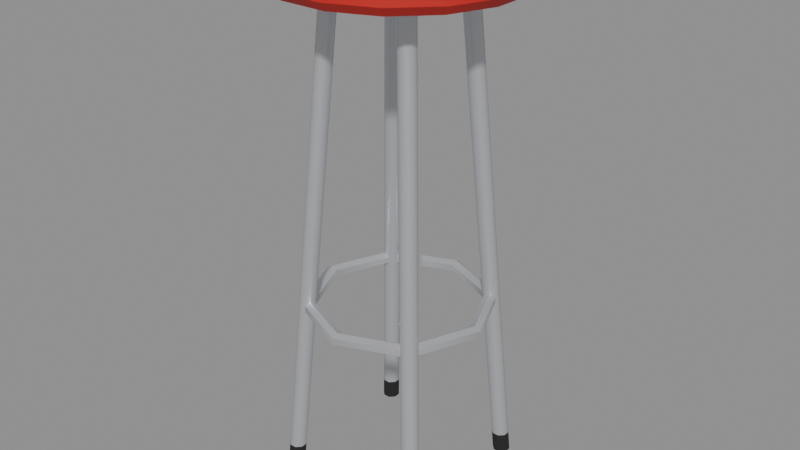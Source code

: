 # Source: banqueta.blend  (saved by Blender 5.3.31; exported with 4.5.12 LTS)
import bpy
from mathutils import Matrix  # noqa: F401  (used for matrix-valued properties, if any)

bpy.ops.wm.read_factory_settings(use_empty=True)
scene = bpy.context.scene
scene.name = 'Scene'

# ---- materials (node trees are filled in below, after node groups)
mat_m_pinturacarrito = bpy.data.materials.new('M_PinturaCarrito')
mat_m_pinturacarrito.diffuse_color = (0.5711, 0.01521, 0.01033, 1.0)
mat_m_acero = bpy.data.materials.new('M_Acero')
mat_m_acero.diffuse_color = (0.6376, 0.6584, 0.6939, 1.0)
mat_m_goma = bpy.data.materials.new('M_Goma')
mat_m_goma.diffuse_color = (0.0137, 0.0137, 0.0137, 1.0)

# ---- material node trees
mat_m_pinturacarrito.use_nodes = True; mat_m_pinturacarrito.node_tree.nodes.clear()
_N = mat_m_pinturacarrito.node_tree.nodes; _L = mat_m_pinturacarrito.node_tree.links
n0 = _N.new('ShaderNodeBsdfPrincipled'); n0.name = 'Principled BSDF'; n0.location = (-200, 100)
n0.inputs[0].default_value = (0.5711, 0.01521, 0.01033, 1.0)
n0.inputs[2].default_value = 0.6
n0.inputs[10].default_value = 0.005
n1 = _N.new('ShaderNodeOutputMaterial'); n1.name = 'Material Output'; n1.location = (200, 100)
_L.new(n0.outputs[0], n1.inputs[0])
n1.is_active_output = True
mat_m_acero.use_nodes = True; mat_m_acero.node_tree.nodes.clear()
_N = mat_m_acero.node_tree.nodes; _L = mat_m_acero.node_tree.links
n0 = _N.new('ShaderNodeBsdfPrincipled'); n0.name = 'Principled BSDF'; n0.location = (-200, 100)
n0.inputs[0].default_value = (0.6376, 0.6584, 0.6939, 1.0)
n0.inputs[1].default_value = 0.6
n0.inputs[2].default_value = 0.35
n0.inputs[10].default_value = 0.005
n1 = _N.new('ShaderNodeOutputMaterial'); n1.name = 'Material Output'; n1.location = (200, 100)
_L.new(n0.outputs[0], n1.inputs[0])
n1.is_active_output = True
mat_m_goma.use_nodes = True; mat_m_goma.node_tree.nodes.clear()
_N = mat_m_goma.node_tree.nodes; _L = mat_m_goma.node_tree.links
n0 = _N.new('ShaderNodeBsdfPrincipled'); n0.name = 'Principled BSDF'; n0.location = (-200, 100)
n0.inputs[0].default_value = (0.0137, 0.0137, 0.0137, 1.0)
n0.inputs[2].default_value = 0.9
n0.inputs[10].default_value = 0.005
n1 = _N.new('ShaderNodeOutputMaterial'); n1.name = 'Material Output'; n1.location = (200, 100)
_L.new(n0.outputs[0], n1.inputs[0])
n1.is_active_output = True

# ---- meshes
me_pieza_pintura = bpy.data.meshes.new('pieza_pintura')
me_pieza_pintura.from_pydata([(0.03282, 0.165, 0.705), (0.09346, 0.1399, 0.705), (0.1399, 0.09346, 0.705), (0.165, 0.03282, 0.705), (0.165, -0.03282, 0.705), (0.1399, -0.09346, 0.705), (0.09346, -0.1399, 0.705), (0.03282, -0.165, 0.705), (-0.03282, -0.165, 0.705), (-0.09346, -0.1399, 0.705), (-0.1399, -0.09346, 0.705), (-0.165, -0.03282, 0.705), (-0.165, 0.03282, 0.705), (-0.1399, 0.09346, 0.705), (-0.09346, 0.1399, 0.705), (-0.03282, 0.165, 0.705), (0.03481, 0.175, 0.717), (0.09913, 0.1484, 0.717), (0.1484, 0.09913, 0.717), (0.175, 0.03481, 0.717), (0.175, -0.03481, 0.717), (0.1484, -0.09913, 0.717), (0.09913, -0.1484, 0.717), (0.03481, -0.175, 0.717), (-0.03481, -0.175, 0.717), (-0.09913, -0.1484, 0.717), (-0.1484, -0.09913, 0.717), (-0.175, -0.03481, 0.717), (-0.175, 0.03481, 0.717), (-0.1484, 0.09913, 0.717), (-0.09913, 0.1484, 0.717), (-0.03481, 0.175, 0.717), (0.03481, 0.175, 0.736), (0.09913, 0.1484, 0.736), (0.1484, 0.09913, 0.736), (0.175, 0.03481, 0.736), (0.175, -0.03481, 0.736), (0.1484, -0.09913, 0.736), (0.09913, -0.1484, 0.736), (0.03481, -0.175, 0.736), (-0.03481, -0.175, 0.736), (-0.09913, -0.1484, 0.736), (-0.1484, -0.09913, 0.736), (-0.175, -0.03481, 0.736), (-0.175, 0.03481, 0.736), (-0.1484, 0.09913, 0.736), (-0.09913, 0.1484, 0.736), (-0.03481, 0.175, 0.736), (0.03242, 0.163, 0.75), (0.09233, 0.1382, 0.75), (0.1382, 0.09233, 0.75), (0.163, 0.03242, 0.75), (0.163, -0.03242, 0.75), (0.1382, -0.09233, 0.75), (0.09233, -0.1382, 0.75), (0.03242, -0.163, 0.75), (-0.03242, -0.163, 0.75), (-0.09233, -0.1382, 0.75), (-0.1382, -0.09233, 0.75), (-0.163, -0.03242, 0.75), (-0.163, 0.03242, 0.75), (-0.1382, 0.09233, 0.75), (-0.09233, 0.1382, 0.75), (-0.03242, 0.163, 0.75)], [], [(0, 16, 17, 1), (1, 17, 18, 2), (2, 18, 19, 3), (3, 19, 20, 4), (4, 20, 21, 5), (5, 21, 22, 6), (6, 22, 23, 7), (7, 23, 24, 8), (8, 24, 25, 9), (9, 25, 26, 10), (10, 26, 27, 11), (11, 27, 28, 12), (12, 28, 29, 13), (13, 29, 30, 14), (14, 30, 31, 15), (15, 31, 16, 0), (16, 32, 33, 17), (17, 33, 34, 18), (18, 34, 35, 19), (19, 35, 36, 20), (20, 36, 37, 21), (21, 37, 38, 22), (22, 38, 39, 23), (23, 39, 40, 24), (24, 40, 41, 25), (25, 41, 42, 26), (26, 42, 43, 27), (27, 43, 44, 28), (28, 44, 45, 29), (29, 45, 46, 30), (30, 46, 47, 31), (31, 47, 32, 16), (32, 48, 49, 33), (33, 49, 50, 34), (34, 50, 51, 35), (35, 51, 52, 36), (36, 52, 53, 37), (37, 53, 54, 38), (38, 54, 55, 39), (39, 55, 56, 40), (40, 56, 57, 41), (41, 57, 58, 42), (42, 58, 59, 43), (43, 59, 60, 44), (44, 60, 61, 45), (45, 61, 62, 46), (46, 62, 63, 47), (47, 63, 48, 32), (0, 1, 2, 3, 4, 5, 6, 7, 8, 9, 10, 11, 12, 13, 14, 15), (48, 63, 62, 61, 60, 59, 58, 57, 56, 55, 54, 53, 52, 51, 50, 49)])
me_pieza_pintura.polygons.foreach_set('use_smooth', [True] * 50)
_k = set([(0, 1), (0, 15), (1, 2), (2, 3), (3, 4), (4, 5), (5, 6), (6, 7), (7, 8), (8, 9), (9, 10), (10, 11), (11, 12), (12, 13), (13, 14), (14, 15), (16, 17), (16, 31), (17, 18), (18, 19), (19, 20), (20, 21), (21, 22), (22, 23), (23, 24), (24, 25), (25, 26), (26, 27), (27, 28), (28, 29), (29, 30), (30, 31), (32, 33), (32, 47), (33, 34), (34, 35), (35, 36), (36, 37), (37, 38), (38, 39), (39, 40), (40, 41), (41, 42), (42, 43), (43, 44), (44, 45), (45, 46), (46, 47), (48, 49), (48, 63), (49, 50), (50, 51), (51, 52), (52, 53), (53, 54), (54, 55), (55, 56), (56, 57), (57, 58), (58, 59), (59, 60), (60, 61), (61, 62), (62, 63)])
me_pieza_pintura.attributes.new('sharp_edge', 'BOOLEAN', 'EDGE').data.foreach_set('value', [ (min(e.vertices), max(e.vertices)) in _k for e in me_pieza_pintura.edges])
me_pieza_pintura.materials.append(mat_m_pinturacarrito)
me_pieza_pintura.update()
me_banqueta_cuerpo = bpy.data.meshes.new('banqueta_cuerpo')
me_banqueta_cuerpo.from_pydata([(0.03081, 0.115, 0.69), (0.08419, 0.08419, 0.69), (0.115, 0.03081, 0.69), (0.115, -0.03081, 0.69), (0.08419, -0.08419, 0.69), (0.03081, -0.115, 0.69), (-0.03081, -0.115, 0.69), (-0.08419, -0.08419, 0.69), (-0.115, -0.03081, 0.69), (-0.115, 0.03081, 0.69), (-0.08419, 0.08419, 0.69), (-0.03081, 0.115, 0.69), (0.03081, 0.115, 0.705), (0.08419, 0.08419, 0.705), (0.115, 0.03081, 0.705), (0.115, -0.03081, 0.705), (0.08419, -0.08419, 0.705), (0.03081, -0.115, 0.705), (-0.03081, -0.115, 0.705), (-0.08419, -0.08419, 0.705), (-0.115, -0.03081, 0.705), (-0.115, 0.03081, 0.705), (-0.08419, 0.08419, 0.705), (-0.03081, 0.115, 0.705), (0.1108, -0.09457, 0.0), (0.1176, -0.1013, 0.0), (0.1176, -0.1108, 0.0), (0.1108, -0.1176, 0.0), (0.1013, -0.1176, 0.0), (0.09457, -0.1108, 0.0), (0.09457, -0.1013, 0.0), (0.1013, -0.09457, 0.0), (0.1088, -0.09257, 0.03), (0.1156, -0.0993, 0.03), (0.1156, -0.1088, 0.03), (0.1088, -0.1156, 0.03), (0.0993, -0.1156, 0.03), (0.09257, -0.1088, 0.03), (0.09257, -0.0993, 0.03), (0.0993, -0.09257, 0.03), (0.06487, -0.0486, 0.69), (0.0716, -0.05534, 0.69), (0.0716, -0.06487, 0.69), (0.06487, -0.0716, 0.69), (0.05534, -0.0716, 0.69), (0.0486, -0.06487, 0.69), (0.0486, -0.05534, 0.69), (0.05534, -0.0486, 0.69), (-0.1013, -0.09457, 0.0), (-0.09457, -0.1013, 0.0), (-0.09457, -0.1108, 0.0), (-0.1013, -0.1176, 0.0), (-0.1108, -0.1176, 0.0), (-0.1176, -0.1108, 0.0), (-0.1176, -0.1013, 0.0), (-0.1108, -0.09457, 0.0), (-0.0993, -0.09257, 0.03), (-0.09257, -0.0993, 0.03), (-0.09257, -0.1088, 0.03), (-0.0993, -0.1156, 0.03), (-0.1088, -0.1156, 0.03), (-0.1156, -0.1088, 0.03), (-0.1156, -0.0993, 0.03), (-0.1088, -0.09257, 0.03), (-0.05534, -0.0486, 0.69), (-0.0486, -0.05534, 0.69), (-0.0486, -0.06487, 0.69), (-0.05534, -0.0716, 0.69), (-0.06487, -0.0716, 0.69), (-0.0716, -0.06487, 0.69), (-0.0716, -0.05534, 0.69), (-0.06487, -0.0486, 0.69), (-0.1013, 0.1176, 0.0), (-0.09457, 0.1108, 0.0), (-0.09457, 0.1013, 0.0), (-0.1013, 0.09457, 0.0), (-0.1108, 0.09457, 0.0), (-0.1176, 0.1013, 0.0), (-0.1176, 0.1108, 0.0), (-0.1108, 0.1176, 0.0), (-0.0993, 0.1156, 0.03), (-0.09257, 0.1088, 0.03), (-0.09257, 0.0993, 0.03), (-0.0993, 0.09257, 0.03), (-0.1088, 0.09257, 0.03), (-0.1156, 0.0993, 0.03), (-0.1156, 0.1088, 0.03), (-0.1088, 0.1156, 0.03), (-0.05534, 0.0716, 0.69), (-0.0486, 0.06487, 0.69), (-0.0486, 0.05534, 0.69), (-0.05534, 0.0486, 0.69), (-0.06487, 0.0486, 0.69), (-0.0716, 0.05534, 0.69), (-0.0716, 0.06487, 0.69), (-0.06487, 0.0716, 0.69), (0.1108, 0.1176, 0.0), (0.1176, 0.1108, 0.0), (0.1176, 0.1013, 0.0), (0.1108, 0.09457, 0.0), (0.1013, 0.09457, 0.0), (0.09457, 0.1013, 0.0), (0.09457, 0.1108, 0.0), (0.1013, 0.1176, 0.0), (0.1088, 0.1156, 0.03), (0.1156, 0.1088, 0.03), (0.1156, 0.0993, 0.03), (0.1088, 0.09257, 0.03), (0.0993, 0.09257, 0.03), (0.09257, 0.0993, 0.03), (0.09257, 0.1088, 0.03), (0.0993, 0.1156, 0.03), (0.06487, 0.0716, 0.69), (0.0716, 0.06487, 0.69), (0.0716, 0.05534, 0.69), (0.06487, 0.0486, 0.69), (0.05534, 0.0486, 0.69), (0.0486, 0.05534, 0.69), (0.0486, 0.06487, 0.69), (0.05534, 0.0716, 0.69), (0.1255, 0.0, 0.269), (0.1339, 0.0, 0.2645), (0.1339, 0.0, 0.2555), (0.1255, 0.0, 0.251), (0.1171, 0.0, 0.2555), (0.1171, 0.0, 0.2645), (0.08875, -0.08875, 0.269), (0.09471, -0.09471, 0.2645), (0.09471, -0.09471, 0.2555), (0.08875, -0.08875, 0.251), (0.08278, -0.08278, 0.2555), (0.08278, -0.08278, 0.2645), (7.685e-18, -0.1255, 0.269), (8.202e-18, -0.1339, 0.2645), (8.202e-18, -0.1339, 0.2555), (7.685e-18, -0.1255, 0.251), (7.169e-18, -0.1171, 0.2555), (7.169e-18, -0.1171, 0.2645), (-0.08875, -0.08875, 0.269), (-0.09471, -0.09471, 0.2645), (-0.09471, -0.09471, 0.2555), (-0.08875, -0.08875, 0.251), (-0.08278, -0.08278, 0.2555), (-0.08278, -0.08278, 0.2645), (-0.1255, -1.537e-17, 0.269), (-0.1339, -1.64e-17, 0.2645), (-0.1339, -1.64e-17, 0.2555), (-0.1255, -1.537e-17, 0.251), (-0.1171, -1.434e-17, 0.2555), (-0.1171, -1.434e-17, 0.2645), (-0.08875, 0.08875, 0.269), (-0.09471, 0.09471, 0.2645), (-0.09471, 0.09471, 0.2555), (-0.08875, 0.08875, 0.251), (-0.08278, 0.08278, 0.2555), (-0.08278, 0.08278, 0.2645), (-2.306e-17, 0.1255, 0.269), (-2.461e-17, 0.1339, 0.2645), (-2.461e-17, 0.1339, 0.2555), (-2.306e-17, 0.1255, 0.251), (-2.151e-17, 0.1171, 0.2555), (-2.151e-17, 0.1171, 0.2645), (0.08875, 0.08875, 0.269), (0.09471, 0.09471, 0.2645), (0.09471, 0.09471, 0.2555), (0.08875, 0.08875, 0.251), (0.08278, 0.08278, 0.2555), (0.08278, 0.08278, 0.2645)], [], [(0, 12, 13, 1), (1, 13, 14, 2), (2, 14, 15, 3), (3, 15, 16, 4), (4, 16, 17, 5), (5, 17, 18, 6), (6, 18, 19, 7), (7, 19, 20, 8), (8, 20, 21, 9), (9, 21, 22, 10), (10, 22, 23, 11), (11, 23, 12, 0), (0, 1, 2, 3, 4, 5, 6, 7, 8, 9, 10, 11), (24, 32, 33, 25), (25, 33, 34, 26), (26, 34, 35, 27), (27, 35, 36, 28), (28, 36, 37, 29), (29, 37, 38, 30), (30, 38, 39, 31), (31, 39, 32, 24), (32, 40, 41, 33), (33, 41, 42, 34), (34, 42, 43, 35), (35, 43, 44, 36), (36, 44, 45, 37), (37, 45, 46, 38), (38, 46, 47, 39), (39, 47, 40, 32), (48, 56, 57, 49), (49, 57, 58, 50), (50, 58, 59, 51), (51, 59, 60, 52), (52, 60, 61, 53), (53, 61, 62, 54), (54, 62, 63, 55), (55, 63, 56, 48), (56, 64, 65, 57), (57, 65, 66, 58), (58, 66, 67, 59), (59, 67, 68, 60), (60, 68, 69, 61), (61, 69, 70, 62), (62, 70, 71, 63), (63, 71, 64, 56), (72, 80, 81, 73), (73, 81, 82, 74), (74, 82, 83, 75), (75, 83, 84, 76), (76, 84, 85, 77), (77, 85, 86, 78), (78, 86, 87, 79), (79, 87, 80, 72), (80, 88, 89, 81), (81, 89, 90, 82), (82, 90, 91, 83), (83, 91, 92, 84), (84, 92, 93, 85), (85, 93, 94, 86), (86, 94, 95, 87), (87, 95, 88, 80), (96, 104, 105, 97), (97, 105, 106, 98), (98, 106, 107, 99), (99, 107, 108, 100), (100, 108, 109, 101), (101, 109, 110, 102), (102, 110, 111, 103), (103, 111, 104, 96), (104, 112, 113, 105), (105, 113, 114, 106), (106, 114, 115, 107), (107, 115, 116, 108), (108, 116, 117, 109), (109, 117, 118, 110), (110, 118, 119, 111), (111, 119, 112, 104), (120, 126, 127, 121), (121, 127, 128, 122), (122, 128, 129, 123), (123, 129, 130, 124), (124, 130, 131, 125), (125, 131, 126, 120), (126, 132, 133, 127), (127, 133, 134, 128), (128, 134, 135, 129), (129, 135, 136, 130), (130, 136, 137, 131), (131, 137, 132, 126), (132, 138, 139, 133), (133, 139, 140, 134), (134, 140, 141, 135), (135, 141, 142, 136), (136, 142, 143, 137), (137, 143, 138, 132), (138, 144, 145, 139), (139, 145, 146, 140), (140, 146, 147, 141), (141, 147, 148, 142), (142, 148, 149, 143), (143, 149, 144, 138), (144, 150, 151, 145), (145, 151, 152, 146), (146, 152, 153, 147), (147, 153, 154, 148), (148, 154, 155, 149), (149, 155, 150, 144), (150, 156, 157, 151), (151, 157, 158, 152), (152, 158, 159, 153), (153, 159, 160, 154), (154, 160, 161, 155), (155, 161, 156, 150), (156, 162, 163, 157), (157, 163, 164, 158), (158, 164, 165, 159), (159, 165, 166, 160), (160, 166, 167, 161), (161, 167, 162, 156), (162, 120, 121, 163), (163, 121, 122, 164), (164, 122, 123, 165), (165, 123, 124, 166), (166, 124, 125, 167), (167, 125, 120, 162)])
me_banqueta_cuerpo.polygons.foreach_set('use_smooth', [True] * 125)
me_banqueta_cuerpo.polygons.foreach_set('material_index', [0, 0, 0, 0, 0, 0, 0, 0, 0, 0, 0, 0, 0, 1, 1, 1, 1, 1, 1, 1, 1, 0, 0, 0, 0, 0, 0, 0, 0, 1, 1, 1, 1, 1, 1, 1, 1, 0, 0, 0, 0, 0, 0, 0, 0, 1, 1, 1, 1, 1, 1, 1, 1, 0, 0, 0, 0, 0, 0, 0, 0, 1, 1, 1, 1, 1, 1, 1, 1, 0, 0, 0, 0, 0, 0, 0, 0, 0, 0, 0, 0, 0, 0, 0, 0, 0, 0, 0, 0, 0, 0, 0, 0, 0, 0, 0, 0, 0, 0, 0, 0, 0, 0, 0, 0, 0, 0, 0, 0, 0, 0, 0, 0, 0, 0, 0, 0, 0, 0, 0, 0, 0, 0, 0, 0])
_k = set([(0, 1), (0, 11), (1, 2), (2, 3), (3, 4), (4, 5), (5, 6), (6, 7), (7, 8), (8, 9), (9, 10), (10, 11), (12, 13), (12, 23), (13, 14), (14, 15), (15, 16), (16, 17), (17, 18), (18, 19), (19, 20), (20, 21), (21, 22), (22, 23), (24, 25), (24, 31), (25, 26), (26, 27), (27, 28), (28, 29), (29, 30), (30, 31), (32, 33), (32, 39), (33, 34), (34, 35), (35, 36), (36, 37), (37, 38), (38, 39), (40, 41), (40, 47), (41, 42), (42, 43), (43, 44), (44, 45), (45, 46), (46, 47), (48, 49), (48, 55), (49, 50), (50, 51), (51, 52), (52, 53), (53, 54), (54, 55), (56, 57), (56, 63), (57, 58), (58, 59), (59, 60), (60, 61), (61, 62), (62, 63), (64, 65), (64, 71), (65, 66), (66, 67), (67, 68), (68, 69), (69, 70), (70, 71), (72, 73), (72, 79), (73, 74), (74, 75), (75, 76), (76, 77), (77, 78), (78, 79), (80, 81), (80, 87), (81, 82), (82, 83), (83, 84), (84, 85), (85, 86), (86, 87), (88, 89), (88, 95), (89, 90), (90, 91), (91, 92), (92, 93), (93, 94), (94, 95), (96, 97), (96, 103), (97, 98), (98, 99), (99, 100), (100, 101), (101, 102), (102, 103), (104, 105), (104, 111), (105, 106), (106, 107), (107, 108), (108, 109), (109, 110), (110, 111), (112, 113), (112, 119), (113, 114), (114, 115), (115, 116), (116, 117), (117, 118), (118, 119), (120, 126), (120, 162), (121, 127), (121, 163), (122, 128), (122, 164), (123, 129), (123, 165), (124, 130), (124, 166), (125, 131), (125, 167), (126, 132), (127, 133), (128, 134), (129, 135), (130, 136), (131, 137), (132, 138), (133, 139), (134, 140), (135, 141), (136, 142), (137, 143), (138, 144), (139, 145), (140, 146), (141, 147), (142, 148), (143, 149), (144, 150), (145, 151), (146, 152), (147, 153), (148, 154), (149, 155), (150, 156), (151, 157), (152, 158), (153, 159), (154, 160), (155, 161), (156, 162), (157, 163), (158, 164), (159, 165), (160, 166), (161, 167)])
me_banqueta_cuerpo.attributes.new('sharp_edge', 'BOOLEAN', 'EDGE').data.foreach_set('value', [ (min(e.vertices), max(e.vertices)) in _k for e in me_banqueta_cuerpo.edges])
me_banqueta_cuerpo.materials.append(mat_m_acero)
me_banqueta_cuerpo.materials.append(mat_m_goma)
me_banqueta_cuerpo.update()
me_banqueta_colonly = bpy.data.meshes.new('banqueta-colonly')
me_banqueta_colonly.from_pydata([(0.175, 0.04689, 0.0), (0.1281, 0.1281, 0.0), (0.04689, 0.175, 0.0), (-0.04689, 0.175, 0.0), (-0.1281, 0.1281, 0.0), (-0.175, 0.04689, 0.0), (-0.175, -0.04689, 0.0), (-0.1281, -0.1281, 0.0), (-0.04689, -0.175, 0.0), (0.04689, -0.175, 0.0), (0.1281, -0.1281, 0.0), (0.175, -0.04689, 0.0), (0.175, 0.04689, 0.75), (0.1281, 0.1281, 0.75), (0.04689, 0.175, 0.75), (-0.04689, 0.175, 0.75), (-0.1281, 0.1281, 0.75), (-0.175, 0.04689, 0.75), (-0.175, -0.04689, 0.75), (-0.1281, -0.1281, 0.75), (-0.04689, -0.175, 0.75), (0.04689, -0.175, 0.75), (0.1281, -0.1281, 0.75), (0.175, -0.04689, 0.75)], [], [(0, 1, 13, 12), (1, 2, 14, 13), (2, 3, 15, 14), (3, 4, 16, 15), (4, 5, 17, 16), (5, 6, 18, 17), (6, 7, 19, 18), (7, 8, 20, 19), (8, 9, 21, 20), (9, 10, 22, 21), (10, 11, 23, 22), (11, 0, 12, 23), (11, 10, 9, 8, 7, 6, 5, 4, 3, 2, 1, 0), (12, 13, 14, 15, 16, 17, 18, 19, 20, 21, 22, 23)])
me_banqueta_colonly.update()

# ---- objects
ob_pieza_pintura = bpy.data.objects.new('pieza_pintura', me_pieza_pintura)
ob_banqueta_cuerpo = bpy.data.objects.new('banqueta_cuerpo', me_banqueta_cuerpo)
ob_banqueta_colonly = bpy.data.objects.new('banqueta-colonly', me_banqueta_colonly)
ob_banqueta = bpy.data.objects.new('banqueta', None)

# ---- transforms, parenting, visibility, modifiers, constraints
ob_pieza_pintura.parent = ob_banqueta
ob_pieza_pintura.location = (0.0, 0.0, 0.0)
ob_banqueta_cuerpo.parent = ob_banqueta
ob_banqueta_cuerpo.location = (0.0, 0.0, 0.0)
ob_banqueta_colonly.parent = ob_banqueta
ob_banqueta_colonly.location = (0.0, 0.0, 0.0)
ob_banqueta_colonly.hide_render = True
ob_banqueta_colonly.display_type = 'WIRE'
ob_banqueta.location = (0.0, 0.0, 0.0)
ob_banqueta.empty_display_size = 0.1

# ---- collection membership
scene.collection.objects.link(ob_pieza_pintura)
scene.collection.objects.link(ob_banqueta_cuerpo)
scene.collection.objects.link(ob_banqueta_colonly)
scene.collection.objects.link(ob_banqueta)

# ---- scene / render settings (as saved in the file)
scene.frame_start = 1; scene.frame_end = 250; scene.frame_set(1)
scene.render.engine = 'BLENDER_EEVEE_NEXT'
scene.render.bake_bias = 0.0
scene.render.bake_samples = 0
scene.render.compositor_device = 'GPU'
scene.eevee.use_volume_custom_range = False
scene.eevee.fast_gi_thickness_near = 0.1
scene.eevee.fast_gi_thickness_far = 0.0
scene.eevee.ray_tracing_options.screen_trace_thickness = 0.1
bpy.context.view_layer.update()

# ---- added for rendering (the .blend has no active camera and no usable light): camera, sun + grey world if the file has none
cam_auto = bpy.data.cameras.new('AutoCamera')
cam_auto.lens = 50.0
cam_auto.sensor_width = 36.0
cam_auto.clip_end = 1000.0
ob_auto_camera = bpy.data.objects.new('AutoCamera', cam_auto)
scene.collection.objects.link(ob_auto_camera)
ob_auto_camera.location = (0.831416, -0.997699, 1.04013)
ob_auto_camera.rotation_euler = (1.09748, -7.21219e-08, 0.694738)
scene.camera = ob_auto_camera
light_auto_sun = bpy.data.lights.new('AutoSun', 'SUN')
light_auto_sun.energy = 3.0
light_auto_sun.angle = 0.0523599
ob_auto_sun = bpy.data.objects.new('AutoSun', light_auto_sun)
scene.collection.objects.link(ob_auto_sun)
ob_auto_sun.rotation_euler = (0.872665, 0.174533, 0.523599)
if scene.world is None:
    world_auto = bpy.data.worlds.new('AutoWorld')
    world_auto.color = (0.3, 0.3, 0.3)
    scene.world = world_auto
bpy.context.view_layer.update()
